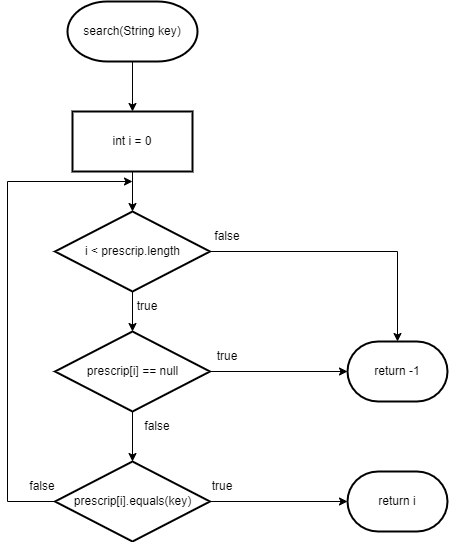

The diagram above was exported from draw.io. Its source (the exported page's mxGraphModel, read from the mxfile embedded in the PNG):
<mxGraphModel dx="1038" dy="531" grid="1" gridSize="10" guides="1" tooltips="1" connect="1" arrows="1" fold="1" page="1" pageScale="1" pageWidth="827" pageHeight="1169" math="0" shadow="0">
  <root>
    <mxCell id="0" />
    <mxCell id="1" parent="0" />
    <mxCell id="QLWQUsxQhq5BzdNx4Q0Y-3" value="" style="edgeStyle=orthogonalEdgeStyle;rounded=0;orthogonalLoop=1;jettySize=auto;html=1;" edge="1" parent="1" source="QLWQUsxQhq5BzdNx4Q0Y-1" target="QLWQUsxQhq5BzdNx4Q0Y-2">
      <mxGeometry relative="1" as="geometry" />
    </mxCell>
    <mxCell id="QLWQUsxQhq5BzdNx4Q0Y-1" value="search(String key)" style="strokeWidth=2;html=1;shape=mxgraph.flowchart.terminator;whiteSpace=wrap;" vertex="1" parent="1">
      <mxGeometry x="270" y="70" width="130" height="60" as="geometry" />
    </mxCell>
    <mxCell id="QLWQUsxQhq5BzdNx4Q0Y-5" value="" style="edgeStyle=orthogonalEdgeStyle;rounded=0;orthogonalLoop=1;jettySize=auto;html=1;" edge="1" parent="1" source="QLWQUsxQhq5BzdNx4Q0Y-2" target="QLWQUsxQhq5BzdNx4Q0Y-4">
      <mxGeometry relative="1" as="geometry" />
    </mxCell>
    <mxCell id="QLWQUsxQhq5BzdNx4Q0Y-2" value="int i = 0" style="whiteSpace=wrap;html=1;strokeWidth=2;" vertex="1" parent="1">
      <mxGeometry x="275" y="180" width="120" height="60" as="geometry" />
    </mxCell>
    <mxCell id="QLWQUsxQhq5BzdNx4Q0Y-9" value="" style="edgeStyle=orthogonalEdgeStyle;rounded=0;orthogonalLoop=1;jettySize=auto;html=1;" edge="1" parent="1" source="QLWQUsxQhq5BzdNx4Q0Y-4" target="QLWQUsxQhq5BzdNx4Q0Y-8">
      <mxGeometry relative="1" as="geometry" />
    </mxCell>
    <mxCell id="QLWQUsxQhq5BzdNx4Q0Y-22" style="edgeStyle=orthogonalEdgeStyle;rounded=0;orthogonalLoop=1;jettySize=auto;html=1;entryX=0.5;entryY=0;entryDx=0;entryDy=0;entryPerimeter=0;" edge="1" parent="1" source="QLWQUsxQhq5BzdNx4Q0Y-4" target="QLWQUsxQhq5BzdNx4Q0Y-10">
      <mxGeometry relative="1" as="geometry" />
    </mxCell>
    <mxCell id="QLWQUsxQhq5BzdNx4Q0Y-4" value="i &amp;lt; prescrip.length" style="rhombus;whiteSpace=wrap;html=1;strokeWidth=2;" vertex="1" parent="1">
      <mxGeometry x="257.5" y="280" width="155" height="80" as="geometry" />
    </mxCell>
    <mxCell id="QLWQUsxQhq5BzdNx4Q0Y-11" style="edgeStyle=orthogonalEdgeStyle;rounded=0;orthogonalLoop=1;jettySize=auto;html=1;entryX=0;entryY=0.5;entryDx=0;entryDy=0;entryPerimeter=0;" edge="1" parent="1" source="QLWQUsxQhq5BzdNx4Q0Y-8" target="QLWQUsxQhq5BzdNx4Q0Y-10">
      <mxGeometry relative="1" as="geometry" />
    </mxCell>
    <mxCell id="QLWQUsxQhq5BzdNx4Q0Y-13" value="" style="edgeStyle=orthogonalEdgeStyle;rounded=0;orthogonalLoop=1;jettySize=auto;html=1;" edge="1" parent="1" source="QLWQUsxQhq5BzdNx4Q0Y-8" target="QLWQUsxQhq5BzdNx4Q0Y-12">
      <mxGeometry relative="1" as="geometry" />
    </mxCell>
    <mxCell id="QLWQUsxQhq5BzdNx4Q0Y-8" value="prescrip[i] == null" style="rhombus;whiteSpace=wrap;html=1;strokeWidth=2;" vertex="1" parent="1">
      <mxGeometry x="257.5" y="400" width="155" height="80" as="geometry" />
    </mxCell>
    <mxCell id="QLWQUsxQhq5BzdNx4Q0Y-10" value="return -1" style="strokeWidth=2;html=1;shape=mxgraph.flowchart.terminator;whiteSpace=wrap;" vertex="1" parent="1">
      <mxGeometry x="550" y="410" width="100" height="60" as="geometry" />
    </mxCell>
    <mxCell id="QLWQUsxQhq5BzdNx4Q0Y-15" style="edgeStyle=orthogonalEdgeStyle;rounded=0;orthogonalLoop=1;jettySize=auto;html=1;" edge="1" parent="1" source="QLWQUsxQhq5BzdNx4Q0Y-12" target="QLWQUsxQhq5BzdNx4Q0Y-14">
      <mxGeometry relative="1" as="geometry" />
    </mxCell>
    <mxCell id="QLWQUsxQhq5BzdNx4Q0Y-16" style="edgeStyle=orthogonalEdgeStyle;rounded=0;orthogonalLoop=1;jettySize=auto;html=1;" edge="1" parent="1" source="QLWQUsxQhq5BzdNx4Q0Y-12">
      <mxGeometry relative="1" as="geometry">
        <mxPoint x="335" y="250" as="targetPoint" />
        <Array as="points">
          <mxPoint x="210" y="570" />
          <mxPoint x="210" y="250" />
        </Array>
      </mxGeometry>
    </mxCell>
    <mxCell id="QLWQUsxQhq5BzdNx4Q0Y-12" value="prescrip[i].equals(key)" style="rhombus;whiteSpace=wrap;html=1;strokeWidth=2;" vertex="1" parent="1">
      <mxGeometry x="257.5" y="530" width="155" height="80" as="geometry" />
    </mxCell>
    <mxCell id="QLWQUsxQhq5BzdNx4Q0Y-14" value="return i" style="strokeWidth=2;html=1;shape=mxgraph.flowchart.terminator;whiteSpace=wrap;" vertex="1" parent="1">
      <mxGeometry x="550" y="540" width="100" height="60" as="geometry" />
    </mxCell>
    <mxCell id="QLWQUsxQhq5BzdNx4Q0Y-17" value="true" style="text;html=1;strokeColor=none;fillColor=none;align=center;verticalAlign=middle;whiteSpace=wrap;rounded=0;" vertex="1" parent="1">
      <mxGeometry x="400" y="410" width="60" height="30" as="geometry" />
    </mxCell>
    <mxCell id="QLWQUsxQhq5BzdNx4Q0Y-18" value="true" style="text;html=1;strokeColor=none;fillColor=none;align=center;verticalAlign=middle;whiteSpace=wrap;rounded=0;" vertex="1" parent="1">
      <mxGeometry x="320" y="360" width="60" height="30" as="geometry" />
    </mxCell>
    <mxCell id="QLWQUsxQhq5BzdNx4Q0Y-19" value="false" style="text;html=1;strokeColor=none;fillColor=none;align=center;verticalAlign=middle;whiteSpace=wrap;rounded=0;" vertex="1" parent="1">
      <mxGeometry x="330" y="480" width="60" height="30" as="geometry" />
    </mxCell>
    <mxCell id="QLWQUsxQhq5BzdNx4Q0Y-20" value="true" style="text;html=1;strokeColor=none;fillColor=none;align=center;verticalAlign=middle;whiteSpace=wrap;rounded=0;" vertex="1" parent="1">
      <mxGeometry x="395" y="540" width="60" height="30" as="geometry" />
    </mxCell>
    <mxCell id="QLWQUsxQhq5BzdNx4Q0Y-21" value="false" style="text;html=1;strokeColor=none;fillColor=none;align=center;verticalAlign=middle;whiteSpace=wrap;rounded=0;" vertex="1" parent="1">
      <mxGeometry x="215" y="540" width="60" height="30" as="geometry" />
    </mxCell>
    <mxCell id="QLWQUsxQhq5BzdNx4Q0Y-23" value="false" style="text;html=1;strokeColor=none;fillColor=none;align=center;verticalAlign=middle;whiteSpace=wrap;rounded=0;" vertex="1" parent="1">
      <mxGeometry x="400" y="290" width="60" height="30" as="geometry" />
    </mxCell>
  </root>
</mxGraphModel>